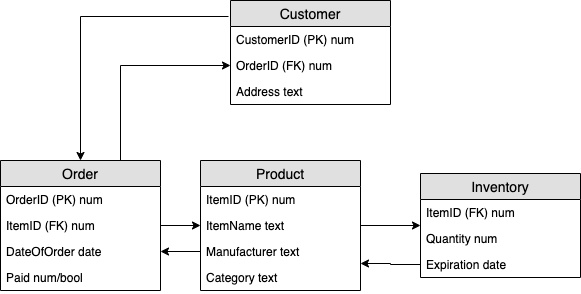

The diagram above was exported from draw.io. Its source (the exported page's mxGraphModel, read from the mxfile embedded in the PNG):
<mxGraphModel dx="1172" dy="529" grid="1" gridSize="10" guides="1" tooltips="1" connect="1" arrows="1" fold="1" page="1" pageScale="1" pageWidth="850" pageHeight="1100" math="0" shadow="0">
  <root>
    <mxCell id="0" />
    <mxCell id="1" parent="0" />
    <mxCell id="0kbkrcGs5kOYIccIj_sd-27" style="edgeStyle=orthogonalEdgeStyle;rounded=0;orthogonalLoop=1;jettySize=auto;html=1;exitX=-0.012;exitY=0.154;exitDx=0;exitDy=0;entryX=0.5;entryY=0;entryDx=0;entryDy=0;exitPerimeter=0;" edge="1" parent="1" source="0kbkrcGs5kOYIccIj_sd-1" target="0kbkrcGs5kOYIccIj_sd-10">
      <mxGeometry relative="1" as="geometry">
        <Array as="points">
          <mxPoint x="120" y="56" />
        </Array>
      </mxGeometry>
    </mxCell>
    <mxCell id="0kbkrcGs5kOYIccIj_sd-1" value="Customer" style="swimlane;fontStyle=0;childLayout=stackLayout;horizontal=1;startSize=26;fillColor=#e0e0e0;horizontalStack=0;resizeParent=1;resizeParentMax=0;resizeLast=0;collapsible=1;marginBottom=0;swimlaneFillColor=#ffffff;align=center;fontSize=14;" vertex="1" parent="1">
      <mxGeometry x="270" y="40" width="160" height="104" as="geometry" />
    </mxCell>
    <mxCell id="0kbkrcGs5kOYIccIj_sd-2" value="CustomerID (PK) num" style="text;strokeColor=none;fillColor=none;spacingLeft=4;spacingRight=4;overflow=hidden;rotatable=0;points=[[0,0.5],[1,0.5]];portConstraint=eastwest;fontSize=12;" vertex="1" parent="0kbkrcGs5kOYIccIj_sd-1">
      <mxGeometry y="26" width="160" height="26" as="geometry" />
    </mxCell>
    <mxCell id="0kbkrcGs5kOYIccIj_sd-3" value="OrderID (FK) num" style="text;strokeColor=none;fillColor=none;spacingLeft=4;spacingRight=4;overflow=hidden;rotatable=0;points=[[0,0.5],[1,0.5]];portConstraint=eastwest;fontSize=12;" vertex="1" parent="0kbkrcGs5kOYIccIj_sd-1">
      <mxGeometry y="52" width="160" height="26" as="geometry" />
    </mxCell>
    <mxCell id="0kbkrcGs5kOYIccIj_sd-4" value="Address text" style="text;strokeColor=none;fillColor=none;spacingLeft=4;spacingRight=4;overflow=hidden;rotatable=0;points=[[0,0.5],[1,0.5]];portConstraint=eastwest;fontSize=12;fontStyle=0" vertex="1" parent="0kbkrcGs5kOYIccIj_sd-1">
      <mxGeometry y="78" width="160" height="26" as="geometry" />
    </mxCell>
    <mxCell id="0kbkrcGs5kOYIccIj_sd-5" value="Product" style="swimlane;fontStyle=0;childLayout=stackLayout;horizontal=1;startSize=26;fillColor=#e0e0e0;horizontalStack=0;resizeParent=1;resizeParentMax=0;resizeLast=0;collapsible=1;marginBottom=0;swimlaneFillColor=#ffffff;align=center;fontSize=14;" vertex="1" parent="1">
      <mxGeometry x="240" y="200" width="160" height="130" as="geometry" />
    </mxCell>
    <mxCell id="0kbkrcGs5kOYIccIj_sd-6" value="ItemID (PK) num" style="text;strokeColor=none;fillColor=none;spacingLeft=4;spacingRight=4;overflow=hidden;rotatable=0;points=[[0,0.5],[1,0.5]];portConstraint=eastwest;fontSize=12;" vertex="1" parent="0kbkrcGs5kOYIccIj_sd-5">
      <mxGeometry y="26" width="160" height="26" as="geometry" />
    </mxCell>
    <mxCell id="0kbkrcGs5kOYIccIj_sd-7" value="ItemName text" style="text;strokeColor=none;fillColor=none;spacingLeft=4;spacingRight=4;overflow=hidden;rotatable=0;points=[[0,0.5],[1,0.5]];portConstraint=eastwest;fontSize=12;" vertex="1" parent="0kbkrcGs5kOYIccIj_sd-5">
      <mxGeometry y="52" width="160" height="26" as="geometry" />
    </mxCell>
    <mxCell id="0kbkrcGs5kOYIccIj_sd-8" value="Manufacturer text" style="text;strokeColor=none;fillColor=none;spacingLeft=4;spacingRight=4;overflow=hidden;rotatable=0;points=[[0,0.5],[1,0.5]];portConstraint=eastwest;fontSize=12;" vertex="1" parent="0kbkrcGs5kOYIccIj_sd-5">
      <mxGeometry y="78" width="160" height="26" as="geometry" />
    </mxCell>
    <mxCell id="0kbkrcGs5kOYIccIj_sd-9" value="Category text" style="text;strokeColor=none;fillColor=none;spacingLeft=4;spacingRight=4;overflow=hidden;rotatable=0;points=[[0,0.5],[1,0.5]];portConstraint=eastwest;fontSize=12;" vertex="1" parent="0kbkrcGs5kOYIccIj_sd-5">
      <mxGeometry y="104" width="160" height="26" as="geometry" />
    </mxCell>
    <mxCell id="0kbkrcGs5kOYIccIj_sd-32" style="edgeStyle=orthogonalEdgeStyle;rounded=0;orthogonalLoop=1;jettySize=auto;html=1;exitX=0.75;exitY=0;exitDx=0;exitDy=0;entryX=0;entryY=0.5;entryDx=0;entryDy=0;" edge="1" parent="1" source="0kbkrcGs5kOYIccIj_sd-10" target="0kbkrcGs5kOYIccIj_sd-3">
      <mxGeometry relative="1" as="geometry" />
    </mxCell>
    <mxCell id="0kbkrcGs5kOYIccIj_sd-10" value="Order" style="swimlane;fontStyle=0;childLayout=stackLayout;horizontal=1;startSize=26;fillColor=#e0e0e0;horizontalStack=0;resizeParent=1;resizeParentMax=0;resizeLast=0;collapsible=1;marginBottom=0;swimlaneFillColor=#ffffff;align=center;fontSize=14;" vertex="1" parent="1">
      <mxGeometry x="40" y="200" width="160" height="130" as="geometry" />
    </mxCell>
    <mxCell id="0kbkrcGs5kOYIccIj_sd-11" value="OrderID (PK) num" style="text;strokeColor=none;fillColor=none;spacingLeft=4;spacingRight=4;overflow=hidden;rotatable=0;points=[[0,0.5],[1,0.5]];portConstraint=eastwest;fontSize=12;" vertex="1" parent="0kbkrcGs5kOYIccIj_sd-10">
      <mxGeometry y="26" width="160" height="26" as="geometry" />
    </mxCell>
    <mxCell id="0kbkrcGs5kOYIccIj_sd-12" value="ItemID (FK) num" style="text;strokeColor=none;fillColor=none;spacingLeft=4;spacingRight=4;overflow=hidden;rotatable=0;points=[[0,0.5],[1,0.5]];portConstraint=eastwest;fontSize=12;" vertex="1" parent="0kbkrcGs5kOYIccIj_sd-10">
      <mxGeometry y="52" width="160" height="26" as="geometry" />
    </mxCell>
    <mxCell id="0kbkrcGs5kOYIccIj_sd-13" value="DateOfOrder date" style="text;strokeColor=none;fillColor=none;spacingLeft=4;spacingRight=4;overflow=hidden;rotatable=0;points=[[0,0.5],[1,0.5]];portConstraint=eastwest;fontSize=12;" vertex="1" parent="0kbkrcGs5kOYIccIj_sd-10">
      <mxGeometry y="78" width="160" height="26" as="geometry" />
    </mxCell>
    <mxCell id="0kbkrcGs5kOYIccIj_sd-14" value="Paid num/bool" style="text;strokeColor=none;fillColor=none;spacingLeft=4;spacingRight=4;overflow=hidden;rotatable=0;points=[[0,0.5],[1,0.5]];portConstraint=eastwest;fontSize=12;" vertex="1" parent="0kbkrcGs5kOYIccIj_sd-10">
      <mxGeometry y="104" width="160" height="26" as="geometry" />
    </mxCell>
    <mxCell id="0kbkrcGs5kOYIccIj_sd-16" value="Inventory" style="swimlane;fontStyle=0;childLayout=stackLayout;horizontal=1;startSize=26;fillColor=#e0e0e0;horizontalStack=0;resizeParent=1;resizeParentMax=0;resizeLast=0;collapsible=1;marginBottom=0;swimlaneFillColor=#ffffff;align=center;fontSize=14;" vertex="1" parent="1">
      <mxGeometry x="460" y="213" width="160" height="104" as="geometry" />
    </mxCell>
    <mxCell id="0kbkrcGs5kOYIccIj_sd-17" value="ItemID (FK) num" style="text;strokeColor=none;fillColor=none;spacingLeft=4;spacingRight=4;overflow=hidden;rotatable=0;points=[[0,0.5],[1,0.5]];portConstraint=eastwest;fontSize=12;" vertex="1" parent="0kbkrcGs5kOYIccIj_sd-16">
      <mxGeometry y="26" width="160" height="26" as="geometry" />
    </mxCell>
    <mxCell id="0kbkrcGs5kOYIccIj_sd-18" value="Quantity num" style="text;strokeColor=none;fillColor=none;spacingLeft=4;spacingRight=4;overflow=hidden;rotatable=0;points=[[0,0.5],[1,0.5]];portConstraint=eastwest;fontSize=12;" vertex="1" parent="0kbkrcGs5kOYIccIj_sd-16">
      <mxGeometry y="52" width="160" height="26" as="geometry" />
    </mxCell>
    <mxCell id="0kbkrcGs5kOYIccIj_sd-19" value="Expiration date" style="text;strokeColor=none;fillColor=none;spacingLeft=4;spacingRight=4;overflow=hidden;rotatable=0;points=[[0,0.5],[1,0.5]];portConstraint=eastwest;fontSize=12;" vertex="1" parent="0kbkrcGs5kOYIccIj_sd-16">
      <mxGeometry y="78" width="160" height="26" as="geometry" />
    </mxCell>
    <mxCell id="0kbkrcGs5kOYIccIj_sd-30" style="edgeStyle=orthogonalEdgeStyle;rounded=0;orthogonalLoop=1;jettySize=auto;html=1;exitX=1;exitY=0.5;exitDx=0;exitDy=0;" edge="1" parent="1" source="0kbkrcGs5kOYIccIj_sd-12">
      <mxGeometry relative="1" as="geometry">
        <mxPoint x="240" y="265" as="targetPoint" />
      </mxGeometry>
    </mxCell>
    <mxCell id="0kbkrcGs5kOYIccIj_sd-31" style="edgeStyle=orthogonalEdgeStyle;rounded=0;orthogonalLoop=1;jettySize=auto;html=1;exitX=1;exitY=0.5;exitDx=0;exitDy=0;" edge="1" parent="1" source="0kbkrcGs5kOYIccIj_sd-7">
      <mxGeometry relative="1" as="geometry">
        <mxPoint x="460" y="265" as="targetPoint" />
      </mxGeometry>
    </mxCell>
    <mxCell id="0kbkrcGs5kOYIccIj_sd-33" style="edgeStyle=orthogonalEdgeStyle;rounded=0;orthogonalLoop=1;jettySize=auto;html=1;exitX=0;exitY=0.5;exitDx=0;exitDy=0;entryX=1;entryY=0.5;entryDx=0;entryDy=0;" edge="1" parent="1" source="0kbkrcGs5kOYIccIj_sd-8" target="0kbkrcGs5kOYIccIj_sd-13">
      <mxGeometry relative="1" as="geometry" />
    </mxCell>
    <mxCell id="0kbkrcGs5kOYIccIj_sd-34" style="edgeStyle=orthogonalEdgeStyle;rounded=0;orthogonalLoop=1;jettySize=auto;html=1;exitX=0;exitY=0.5;exitDx=0;exitDy=0;entryX=1;entryY=-0.038;entryDx=0;entryDy=0;entryPerimeter=0;" edge="1" parent="1" source="0kbkrcGs5kOYIccIj_sd-19" target="0kbkrcGs5kOYIccIj_sd-9">
      <mxGeometry relative="1" as="geometry">
        <Array as="points">
          <mxPoint x="430" y="304" />
          <mxPoint x="430" y="303" />
        </Array>
      </mxGeometry>
    </mxCell>
  </root>
</mxGraphModel>